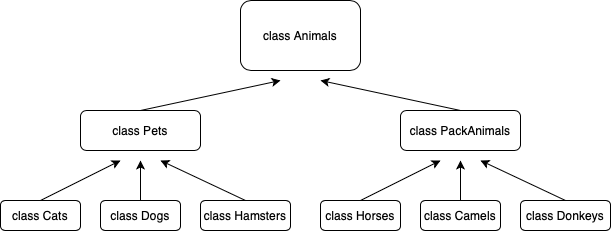

The diagram above was exported from draw.io. Its source (the exported page's mxGraphModel, read from the mxfile embedded in the PNG):
<mxGraphModel dx="795" dy="539" grid="1" gridSize="10" guides="1" tooltips="1" connect="1" arrows="1" fold="1" page="1" pageScale="1" pageWidth="827" pageHeight="1169" math="0" shadow="0">
  <root>
    <mxCell id="0" />
    <mxCell id="1" parent="0" />
    <mxCell id="6Y0ZALxsctHm60POBdN--3" value="class Animals" style="rounded=1;whiteSpace=wrap;html=1;" vertex="1" parent="1">
      <mxGeometry x="360" y="290" width="120" height="70" as="geometry" />
    </mxCell>
    <mxCell id="6Y0ZALxsctHm60POBdN--5" value="class Pets" style="rounded=1;whiteSpace=wrap;html=1;" vertex="1" parent="1">
      <mxGeometry x="200" y="400" width="120" height="40" as="geometry" />
    </mxCell>
    <mxCell id="6Y0ZALxsctHm60POBdN--6" value="class PackAnimals" style="rounded=1;whiteSpace=wrap;html=1;" vertex="1" parent="1">
      <mxGeometry x="520" y="400" width="120" height="40" as="geometry" />
    </mxCell>
    <mxCell id="6Y0ZALxsctHm60POBdN--9" value="class Dogs" style="rounded=1;whiteSpace=wrap;html=1;" vertex="1" parent="1">
      <mxGeometry x="220" y="490" width="80" height="30" as="geometry" />
    </mxCell>
    <mxCell id="6Y0ZALxsctHm60POBdN--16" value="class Hamsters" style="rounded=1;whiteSpace=wrap;html=1;" vertex="1" parent="1">
      <mxGeometry x="320" y="490" width="90" height="30" as="geometry" />
    </mxCell>
    <mxCell id="6Y0ZALxsctHm60POBdN--17" value="class Cats" style="rounded=1;whiteSpace=wrap;html=1;" vertex="1" parent="1">
      <mxGeometry x="120" y="490" width="80" height="30" as="geometry" />
    </mxCell>
    <mxCell id="6Y0ZALxsctHm60POBdN--18" value="class Donkeys" style="rounded=1;whiteSpace=wrap;html=1;" vertex="1" parent="1">
      <mxGeometry x="640" y="490" width="90" height="30" as="geometry" />
    </mxCell>
    <mxCell id="6Y0ZALxsctHm60POBdN--19" value="class Horses" style="rounded=1;whiteSpace=wrap;html=1;" vertex="1" parent="1">
      <mxGeometry x="440" y="490" width="80" height="30" as="geometry" />
    </mxCell>
    <mxCell id="6Y0ZALxsctHm60POBdN--20" value="class Camels" style="rounded=1;whiteSpace=wrap;html=1;" vertex="1" parent="1">
      <mxGeometry x="540" y="490" width="80" height="30" as="geometry" />
    </mxCell>
    <mxCell id="6Y0ZALxsctHm60POBdN--22" value="" style="endArrow=classic;html=1;rounded=0;exitX=0.5;exitY=0;exitDx=0;exitDy=0;" edge="1" parent="1" source="6Y0ZALxsctHm60POBdN--5">
      <mxGeometry width="50" height="50" relative="1" as="geometry">
        <mxPoint x="400" y="580" as="sourcePoint" />
        <mxPoint x="400" y="370" as="targetPoint" />
      </mxGeometry>
    </mxCell>
    <mxCell id="6Y0ZALxsctHm60POBdN--23" value="" style="endArrow=classic;html=1;rounded=0;exitX=0.5;exitY=0;exitDx=0;exitDy=0;" edge="1" parent="1" source="6Y0ZALxsctHm60POBdN--6">
      <mxGeometry width="50" height="50" relative="1" as="geometry">
        <mxPoint x="400" y="580" as="sourcePoint" />
        <mxPoint x="440" y="370" as="targetPoint" />
      </mxGeometry>
    </mxCell>
    <mxCell id="6Y0ZALxsctHm60POBdN--24" value="" style="endArrow=classic;html=1;rounded=0;exitX=0.5;exitY=0;exitDx=0;exitDy=0;" edge="1" parent="1" source="6Y0ZALxsctHm60POBdN--17">
      <mxGeometry width="50" height="50" relative="1" as="geometry">
        <mxPoint x="400" y="580" as="sourcePoint" />
        <mxPoint x="240" y="450" as="targetPoint" />
      </mxGeometry>
    </mxCell>
    <mxCell id="6Y0ZALxsctHm60POBdN--25" value="" style="endArrow=classic;html=1;rounded=0;exitX=0.5;exitY=0;exitDx=0;exitDy=0;" edge="1" parent="1" source="6Y0ZALxsctHm60POBdN--9">
      <mxGeometry width="50" height="50" relative="1" as="geometry">
        <mxPoint x="400" y="580" as="sourcePoint" />
        <mxPoint x="260" y="450" as="targetPoint" />
      </mxGeometry>
    </mxCell>
    <mxCell id="6Y0ZALxsctHm60POBdN--26" value="" style="endArrow=classic;html=1;rounded=0;exitX=0.5;exitY=0;exitDx=0;exitDy=0;" edge="1" parent="1" source="6Y0ZALxsctHm60POBdN--16">
      <mxGeometry width="50" height="50" relative="1" as="geometry">
        <mxPoint x="400" y="580" as="sourcePoint" />
        <mxPoint x="280" y="450" as="targetPoint" />
      </mxGeometry>
    </mxCell>
    <mxCell id="6Y0ZALxsctHm60POBdN--27" value="" style="endArrow=classic;html=1;rounded=0;exitX=0.5;exitY=0;exitDx=0;exitDy=0;" edge="1" parent="1" source="6Y0ZALxsctHm60POBdN--19">
      <mxGeometry width="50" height="50" relative="1" as="geometry">
        <mxPoint x="400" y="580" as="sourcePoint" />
        <mxPoint x="560" y="450" as="targetPoint" />
      </mxGeometry>
    </mxCell>
    <mxCell id="6Y0ZALxsctHm60POBdN--28" value="" style="endArrow=classic;html=1;rounded=0;exitX=0.5;exitY=0;exitDx=0;exitDy=0;" edge="1" parent="1" source="6Y0ZALxsctHm60POBdN--20">
      <mxGeometry width="50" height="50" relative="1" as="geometry">
        <mxPoint x="400" y="580" as="sourcePoint" />
        <mxPoint x="580" y="450" as="targetPoint" />
      </mxGeometry>
    </mxCell>
    <mxCell id="6Y0ZALxsctHm60POBdN--29" value="" style="endArrow=classic;html=1;rounded=0;exitX=0.5;exitY=0;exitDx=0;exitDy=0;" edge="1" parent="1" source="6Y0ZALxsctHm60POBdN--18">
      <mxGeometry width="50" height="50" relative="1" as="geometry">
        <mxPoint x="400" y="580" as="sourcePoint" />
        <mxPoint x="600" y="450" as="targetPoint" />
      </mxGeometry>
    </mxCell>
  </root>
</mxGraphModel>